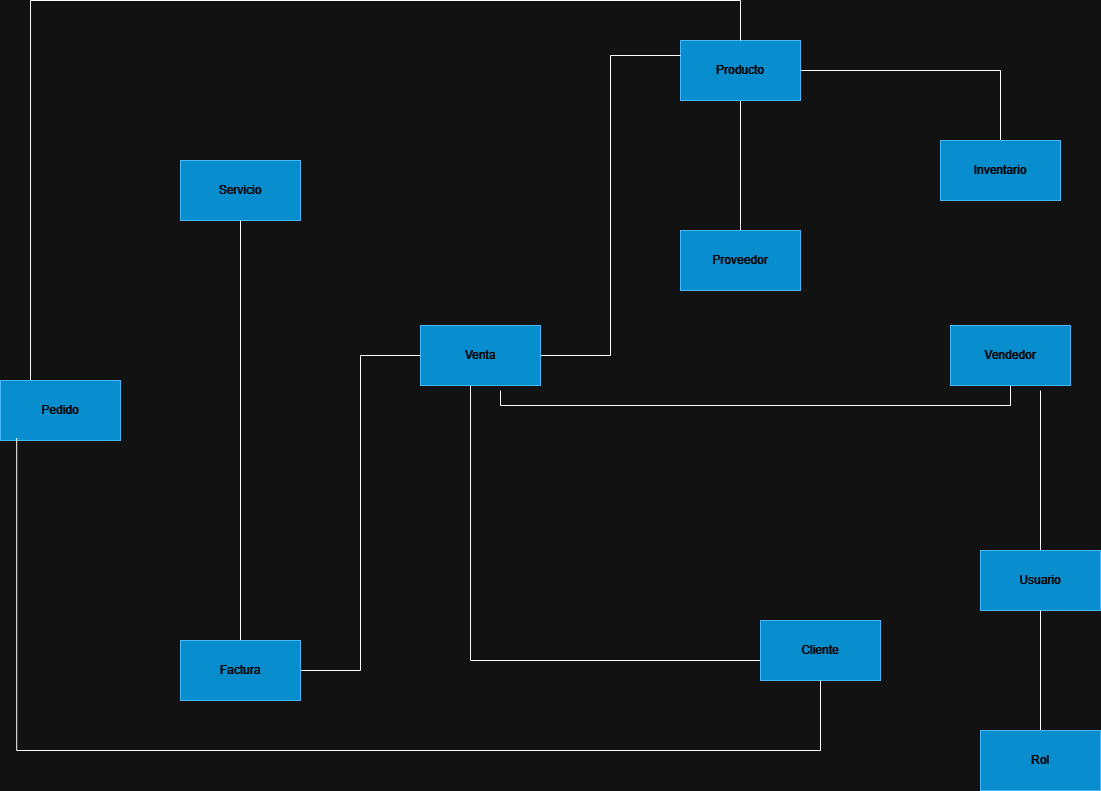

The diagram above was exported from draw.io. Its source (the exported page's mxGraphModel, read from the mxfile embedded in the PNG):
<mxGraphModel dx="2474" dy="846" grid="1" gridSize="10" guides="1" tooltips="1" connect="1" arrows="1" fold="1" page="1" pageScale="1" pageWidth="827" pageHeight="1169" math="0" shadow="0">
  <root>
    <mxCell id="0" />
    <mxCell id="1" parent="0" />
    <mxCell id="RUg6cnP-mxskOl8XO9fW-11" style="edgeStyle=orthogonalEdgeStyle;rounded=0;orthogonalLoop=1;jettySize=auto;html=1;endArrow=none;endFill=0;" parent="1" source="7_1KTplXnHYAA77fBSvC-1" target="RUg6cnP-mxskOl8XO9fW-4" edge="1">
      <mxGeometry relative="1" as="geometry" />
    </mxCell>
    <mxCell id="RUg6cnP-mxskOl8XO9fW-14" style="edgeStyle=orthogonalEdgeStyle;rounded=0;orthogonalLoop=1;jettySize=auto;html=1;endArrow=none;endFill=0;" parent="1" source="7_1KTplXnHYAA77fBSvC-1" target="RUg6cnP-mxskOl8XO9fW-6" edge="1">
      <mxGeometry relative="1" as="geometry" />
    </mxCell>
    <mxCell id="7_1KTplXnHYAA77fBSvC-1" value="Producto" style="rounded=0;whiteSpace=wrap;html=1;fillColor=#1ba1e2;strokeColor=#006EAF;fontColor=#ffffff;" parent="1" vertex="1">
      <mxGeometry x="350" y="240" width="120" height="60" as="geometry" />
    </mxCell>
    <mxCell id="7_1KTplXnHYAA77fBSvC-7" style="edgeStyle=orthogonalEdgeStyle;rounded=0;orthogonalLoop=1;jettySize=auto;html=1;entryX=0;entryY=0.25;entryDx=0;entryDy=0;endArrow=none;endFill=0;" parent="1" source="7_1KTplXnHYAA77fBSvC-3" target="7_1KTplXnHYAA77fBSvC-1" edge="1">
      <mxGeometry relative="1" as="geometry" />
    </mxCell>
    <mxCell id="7_1KTplXnHYAA77fBSvC-8" style="edgeStyle=orthogonalEdgeStyle;rounded=0;orthogonalLoop=1;jettySize=auto;html=1;endArrow=none;endFill=0;" parent="1" target="7_1KTplXnHYAA77fBSvC-5" edge="1">
      <mxGeometry relative="1" as="geometry">
        <mxPoint x="170" y="590" as="sourcePoint" />
        <Array as="points">
          <mxPoint x="170" y="605" />
          <mxPoint x="680" y="605" />
        </Array>
      </mxGeometry>
    </mxCell>
    <mxCell id="RUg6cnP-mxskOl8XO9fW-8" style="edgeStyle=orthogonalEdgeStyle;rounded=0;orthogonalLoop=1;jettySize=auto;html=1;entryX=0;entryY=0.5;entryDx=0;entryDy=0;endArrow=none;endFill=0;" parent="1" source="7_1KTplXnHYAA77fBSvC-3" target="RUg6cnP-mxskOl8XO9fW-1" edge="1">
      <mxGeometry relative="1" as="geometry">
        <Array as="points">
          <mxPoint x="140" y="860" />
        </Array>
      </mxGeometry>
    </mxCell>
    <mxCell id="7_1KTplXnHYAA77fBSvC-3" value="Venta" style="rounded=0;whiteSpace=wrap;html=1;fillColor=#1ba1e2;fontColor=#ffffff;strokeColor=#006EAF;" parent="1" vertex="1">
      <mxGeometry x="90" y="525" width="120" height="60" as="geometry" />
    </mxCell>
    <mxCell id="7_1KTplXnHYAA77fBSvC-5" value="Vendedor" style="rounded=0;whiteSpace=wrap;html=1;fillColor=#1ba1e2;fontColor=#ffffff;strokeColor=#006EAF;" parent="1" vertex="1">
      <mxGeometry x="620" y="525" width="120" height="60" as="geometry" />
    </mxCell>
    <mxCell id="RUg6cnP-mxskOl8XO9fW-1" value="Cliente" style="rounded=0;whiteSpace=wrap;html=1;fillColor=#1ba1e2;fontColor=#ffffff;strokeColor=#006EAF;" parent="1" vertex="1">
      <mxGeometry x="430" y="820" width="120" height="60" as="geometry" />
    </mxCell>
    <mxCell id="RUg6cnP-mxskOl8XO9fW-2" value="Servicio" style="rounded=0;whiteSpace=wrap;html=1;fillColor=#1ba1e2;fontColor=#ffffff;strokeColor=#006EAF;" parent="1" vertex="1">
      <mxGeometry x="-150" y="360" width="120" height="60" as="geometry" />
    </mxCell>
    <mxCell id="RUg6cnP-mxskOl8XO9fW-9" style="edgeStyle=orthogonalEdgeStyle;rounded=0;orthogonalLoop=1;jettySize=auto;html=1;entryX=0.5;entryY=1;entryDx=0;entryDy=0;endArrow=none;endFill=0;" parent="1" source="RUg6cnP-mxskOl8XO9fW-3" target="RUg6cnP-mxskOl8XO9fW-2" edge="1">
      <mxGeometry relative="1" as="geometry" />
    </mxCell>
    <mxCell id="RUg6cnP-mxskOl8XO9fW-10" style="edgeStyle=orthogonalEdgeStyle;rounded=0;orthogonalLoop=1;jettySize=auto;html=1;exitX=1;exitY=0.5;exitDx=0;exitDy=0;entryX=0;entryY=0.5;entryDx=0;entryDy=0;endArrow=none;endFill=0;" parent="1" source="RUg6cnP-mxskOl8XO9fW-3" target="7_1KTplXnHYAA77fBSvC-3" edge="1">
      <mxGeometry relative="1" as="geometry" />
    </mxCell>
    <mxCell id="RUg6cnP-mxskOl8XO9fW-3" value="Factura" style="rounded=0;whiteSpace=wrap;html=1;fillColor=#1ba1e2;fontColor=#ffffff;strokeColor=#006EAF;" parent="1" vertex="1">
      <mxGeometry x="-150" y="840" width="120" height="60" as="geometry" />
    </mxCell>
    <mxCell id="RUg6cnP-mxskOl8XO9fW-4" value="Inventario" style="rounded=0;whiteSpace=wrap;html=1;fillColor=#1ba1e2;fontColor=#ffffff;strokeColor=#006EAF;" parent="1" vertex="1">
      <mxGeometry x="610" y="340" width="120" height="60" as="geometry" />
    </mxCell>
    <mxCell id="RUg6cnP-mxskOl8XO9fW-13" style="edgeStyle=orthogonalEdgeStyle;rounded=0;orthogonalLoop=1;jettySize=auto;html=1;exitX=0.25;exitY=0;exitDx=0;exitDy=0;endArrow=none;endFill=0;" parent="1" source="RUg6cnP-mxskOl8XO9fW-5" target="7_1KTplXnHYAA77fBSvC-1" edge="1">
      <mxGeometry relative="1" as="geometry">
        <Array as="points">
          <mxPoint x="-300" y="200" />
          <mxPoint x="410" y="200" />
        </Array>
      </mxGeometry>
    </mxCell>
    <mxCell id="RUg6cnP-mxskOl8XO9fW-5" value="Pedido" style="rounded=0;whiteSpace=wrap;html=1;fillColor=#1ba1e2;fontColor=#ffffff;strokeColor=#006EAF;" parent="1" vertex="1">
      <mxGeometry x="-330" y="580" width="120" height="60" as="geometry" />
    </mxCell>
    <mxCell id="RUg6cnP-mxskOl8XO9fW-6" value="Proveedor" style="rounded=0;whiteSpace=wrap;html=1;fillColor=#1ba1e2;fontColor=#ffffff;strokeColor=#006EAF;" parent="1" vertex="1">
      <mxGeometry x="350" y="430" width="120" height="60" as="geometry" />
    </mxCell>
    <mxCell id="RUg6cnP-mxskOl8XO9fW-15" style="edgeStyle=orthogonalEdgeStyle;rounded=0;orthogonalLoop=1;jettySize=auto;html=1;endArrow=none;endFill=0;" parent="1" source="RUg6cnP-mxskOl8XO9fW-7" edge="1">
      <mxGeometry relative="1" as="geometry">
        <mxPoint x="710" y="590" as="targetPoint" />
      </mxGeometry>
    </mxCell>
    <mxCell id="RUg6cnP-mxskOl8XO9fW-7" value="Usuario" style="rounded=0;whiteSpace=wrap;html=1;fillColor=#1ba1e2;fontColor=#ffffff;strokeColor=#006EAF;" parent="1" vertex="1">
      <mxGeometry x="650" y="750" width="120" height="60" as="geometry" />
    </mxCell>
    <mxCell id="RUg6cnP-mxskOl8XO9fW-12" style="edgeStyle=orthogonalEdgeStyle;rounded=0;orthogonalLoop=1;jettySize=auto;html=1;entryX=0.135;entryY=0.961;entryDx=0;entryDy=0;entryPerimeter=0;endArrow=none;endFill=0;" parent="1" source="RUg6cnP-mxskOl8XO9fW-1" target="RUg6cnP-mxskOl8XO9fW-5" edge="1">
      <mxGeometry relative="1" as="geometry">
        <Array as="points">
          <mxPoint x="490" y="950" />
          <mxPoint x="-314" y="950" />
        </Array>
      </mxGeometry>
    </mxCell>
    <mxCell id="RUg6cnP-mxskOl8XO9fW-17" style="edgeStyle=orthogonalEdgeStyle;rounded=0;orthogonalLoop=1;jettySize=auto;html=1;endArrow=none;endFill=0;" parent="1" source="RUg6cnP-mxskOl8XO9fW-16" target="RUg6cnP-mxskOl8XO9fW-7" edge="1">
      <mxGeometry relative="1" as="geometry" />
    </mxCell>
    <mxCell id="RUg6cnP-mxskOl8XO9fW-16" value="Rol" style="rounded=0;whiteSpace=wrap;html=1;fillColor=#1ba1e2;fontColor=#ffffff;strokeColor=#006EAF;" parent="1" vertex="1">
      <mxGeometry x="650" y="930" width="120" height="60" as="geometry" />
    </mxCell>
  </root>
</mxGraphModel>